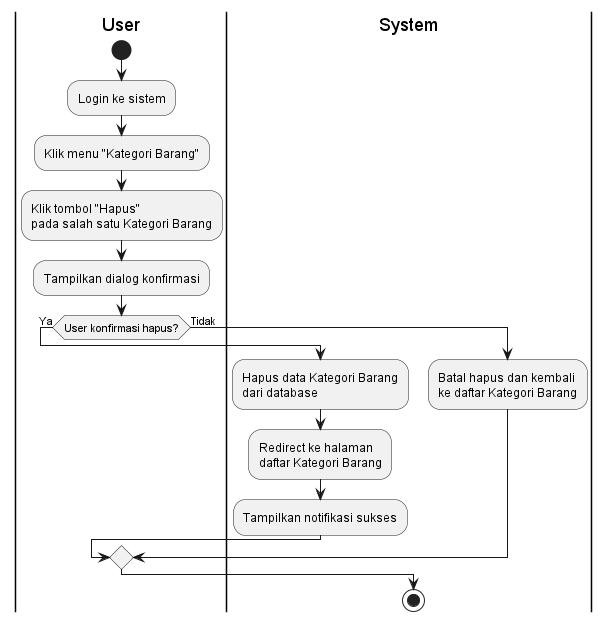

The diagram above was rendered by PlantUML. Its source (embedded in the PNG):
@startuml
|User|
start
:Login ke sistem;
:Klik menu "Kategori Barang";
:Klik tombol "Hapus"\npada salah satu Kategori Barang;
:Tampilkan dialog konfirmasi;

if (User konfirmasi hapus?) then (Ya)
  |System|
  :Hapus data Kategori Barang\ndari database;
  :Redirect ke halaman\ndaftar Kategori Barang;
  :Tampilkan notifikasi sukses;
else (Tidak)
  :Batal hapus dan kembali\nke daftar Kategori Barang;
endif

stop
@enduml